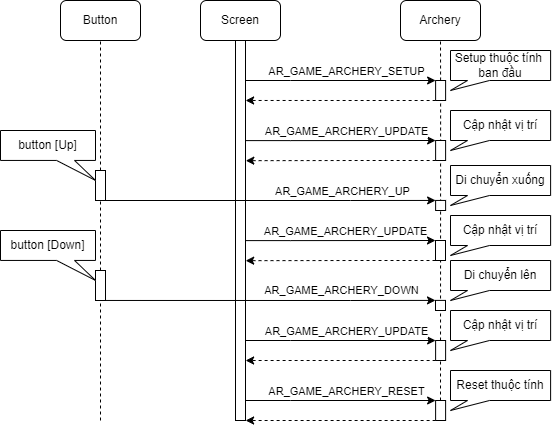

The diagram above was exported from draw.io. Its source (the exported page's mxGraphModel, read from the mxfile embedded in the PNG):
<mxGraphModel dx="606" dy="612" grid="1" gridSize="10" guides="1" tooltips="1" connect="1" arrows="1" fold="1" page="1" pageScale="1" pageWidth="850" pageHeight="1100" math="0" shadow="0">
  <root>
    <mxCell id="0" />
    <mxCell id="1" parent="0" />
    <mxCell id="2W3vLu9KmN9YGZMTVSio-1" value="Screen" style="rounded=1;whiteSpace=wrap;html=1;" parent="1" vertex="1">
      <mxGeometry x="280" y="80" width="80" height="40" as="geometry" />
    </mxCell>
    <mxCell id="2W3vLu9KmN9YGZMTVSio-2" value="Button" style="rounded=1;whiteSpace=wrap;html=1;" parent="1" vertex="1">
      <mxGeometry x="140" y="80" width="80" height="40" as="geometry" />
    </mxCell>
    <mxCell id="2W3vLu9KmN9YGZMTVSio-3" value="Archery" style="rounded=1;whiteSpace=wrap;html=1;" parent="1" vertex="1">
      <mxGeometry x="480" y="80" width="80" height="40" as="geometry" />
    </mxCell>
    <mxCell id="2W3vLu9KmN9YGZMTVSio-4" value="" style="endArrow=none;dashed=1;html=1;rounded=0;entryX=0.5;entryY=1;entryDx=0;entryDy=0;" parent="1" target="2W3vLu9KmN9YGZMTVSio-1" edge="1">
      <mxGeometry width="50" height="50" relative="1" as="geometry">
        <mxPoint x="320" y="480" as="sourcePoint" />
        <mxPoint x="580" y="270" as="targetPoint" />
      </mxGeometry>
    </mxCell>
    <mxCell id="2W3vLu9KmN9YGZMTVSio-5" value="" style="endArrow=none;dashed=1;html=1;rounded=0;entryX=0.5;entryY=1;entryDx=0;entryDy=0;" parent="1" source="2W3vLu9KmN9YGZMTVSio-11" target="2W3vLu9KmN9YGZMTVSio-2" edge="1">
      <mxGeometry width="50" height="50" relative="1" as="geometry">
        <mxPoint x="180" y="480" as="sourcePoint" />
        <mxPoint x="30" y="130" as="targetPoint" />
      </mxGeometry>
    </mxCell>
    <mxCell id="2W3vLu9KmN9YGZMTVSio-6" value="" style="endArrow=none;dashed=1;html=1;rounded=0;entryX=0.5;entryY=1;entryDx=0;entryDy=0;" parent="1" source="2W3vLu9KmN9YGZMTVSio-9" target="2W3vLu9KmN9YGZMTVSio-3" edge="1">
      <mxGeometry width="50" height="50" relative="1" as="geometry">
        <mxPoint x="520" y="490" as="sourcePoint" />
        <mxPoint x="520" y="130" as="targetPoint" />
      </mxGeometry>
    </mxCell>
    <mxCell id="2W3vLu9KmN9YGZMTVSio-14" value="" style="edgeStyle=orthogonalEdgeStyle;rounded=0;orthogonalLoop=1;jettySize=auto;html=1;entryX=0;entryY=0;entryDx=0;entryDy=0;" parent="1" target="2W3vLu9KmN9YGZMTVSio-9" edge="1">
      <mxGeometry relative="1" as="geometry">
        <mxPoint x="325.11" y="160" as="sourcePoint" />
        <mxPoint x="410.11" y="310.0000000000001" as="targetPoint" />
        <Array as="points">
          <mxPoint x="370.11" y="160" />
          <mxPoint x="370.11" y="160" />
        </Array>
      </mxGeometry>
    </mxCell>
    <mxCell id="2W3vLu9KmN9YGZMTVSio-15" value="AR_GAME_ARCHERY_SETUP" style="edgeLabel;html=1;align=center;verticalAlign=middle;resizable=0;points=[];" parent="2W3vLu9KmN9YGZMTVSio-14" vertex="1" connectable="0">
      <mxGeometry x="-0.0338" y="-2" relative="1" as="geometry">
        <mxPoint x="8" y="-12" as="offset" />
      </mxGeometry>
    </mxCell>
    <mxCell id="2W3vLu9KmN9YGZMTVSio-7" value="" style="rounded=0;whiteSpace=wrap;html=1;" parent="1" vertex="1">
      <mxGeometry x="315" y="120" width="10" height="380" as="geometry" />
    </mxCell>
    <mxCell id="2W3vLu9KmN9YGZMTVSio-10" value="" style="endArrow=none;dashed=1;html=1;rounded=0;entryX=0.5;entryY=1;entryDx=0;entryDy=0;" parent="1" target="2W3vLu9KmN9YGZMTVSio-9" edge="1">
      <mxGeometry width="50" height="50" relative="1" as="geometry">
        <mxPoint x="520" y="480" as="sourcePoint" />
        <mxPoint x="520" y="120" as="targetPoint" />
      </mxGeometry>
    </mxCell>
    <mxCell id="2W3vLu9KmN9YGZMTVSio-17" value="" style="edgeStyle=orthogonalEdgeStyle;rounded=0;orthogonalLoop=1;jettySize=auto;html=1;exitX=0;exitY=1;exitDx=0;exitDy=0;entryX=1;entryY=0.147;entryDx=0;entryDy=0;entryPerimeter=0;dashed=1;" parent="1" source="2W3vLu9KmN9YGZMTVSio-9" edge="1">
      <mxGeometry relative="1" as="geometry">
        <mxPoint x="325.1099999999999" y="179.97999999999996" as="targetPoint" />
        <Array as="points">
          <mxPoint x="440.11" y="180" />
          <mxPoint x="440.11" y="180" />
        </Array>
      </mxGeometry>
    </mxCell>
    <mxCell id="2W3vLu9KmN9YGZMTVSio-9" value="" style="rounded=0;whiteSpace=wrap;html=1;" parent="1" vertex="1">
      <mxGeometry x="515.11" y="160" width="10" height="20" as="geometry" />
    </mxCell>
    <mxCell id="2W3vLu9KmN9YGZMTVSio-12" value="" style="endArrow=none;dashed=1;html=1;rounded=0;entryX=0.5;entryY=1;entryDx=0;entryDy=0;" parent="1" source="2W3vLu9KmN9YGZMTVSio-27" target="2W3vLu9KmN9YGZMTVSio-11" edge="1">
      <mxGeometry width="50" height="50" relative="1" as="geometry">
        <mxPoint x="180" y="480" as="sourcePoint" />
        <mxPoint x="180" y="120" as="targetPoint" />
      </mxGeometry>
    </mxCell>
    <mxCell id="2W3vLu9KmN9YGZMTVSio-11" value="" style="rounded=0;whiteSpace=wrap;html=1;" parent="1" vertex="1">
      <mxGeometry x="175" y="250" width="10" height="30" as="geometry" />
    </mxCell>
    <mxCell id="2W3vLu9KmN9YGZMTVSio-19" value="" style="edgeStyle=orthogonalEdgeStyle;rounded=0;orthogonalLoop=1;jettySize=auto;html=1;entryX=0;entryY=0;entryDx=0;entryDy=0;exitX=0.989;exitY=0.265;exitDx=0;exitDy=0;exitPerimeter=0;" parent="1" target="2W3vLu9KmN9YGZMTVSio-22" edge="1">
      <mxGeometry relative="1" as="geometry">
        <mxPoint x="324.9999999999998" y="220.09999999999997" as="sourcePoint" />
        <mxPoint x="410.11" y="370.0000000000001" as="targetPoint" />
        <Array as="points">
          <mxPoint x="370.11" y="220" />
        </Array>
      </mxGeometry>
    </mxCell>
    <mxCell id="2W3vLu9KmN9YGZMTVSio-20" value="AR_GAME_ARCHERY_UPDATE" style="edgeLabel;html=1;align=center;verticalAlign=middle;resizable=0;points=[];" parent="2W3vLu9KmN9YGZMTVSio-19" vertex="1" connectable="0">
      <mxGeometry x="-0.0338" y="-2" relative="1" as="geometry">
        <mxPoint x="8" y="-12" as="offset" />
      </mxGeometry>
    </mxCell>
    <mxCell id="2W3vLu9KmN9YGZMTVSio-21" value="" style="edgeStyle=orthogonalEdgeStyle;rounded=0;orthogonalLoop=1;jettySize=auto;html=1;exitX=0;exitY=1;exitDx=0;exitDy=0;dashed=1;entryX=1.019;entryY=0.324;entryDx=0;entryDy=0;entryPerimeter=0;" parent="1" source="2W3vLu9KmN9YGZMTVSio-22" edge="1">
      <mxGeometry relative="1" as="geometry">
        <mxPoint x="325.29999999999984" y="240.16000000000008" as="targetPoint" />
        <Array as="points">
          <mxPoint x="440.11" y="240" />
        </Array>
      </mxGeometry>
    </mxCell>
    <mxCell id="2W3vLu9KmN9YGZMTVSio-22" value="" style="rounded=0;whiteSpace=wrap;html=1;" parent="1" vertex="1">
      <mxGeometry x="515.11" y="220" width="10" height="20" as="geometry" />
    </mxCell>
    <mxCell id="2W3vLu9KmN9YGZMTVSio-23" value="" style="edgeStyle=orthogonalEdgeStyle;rounded=0;orthogonalLoop=1;jettySize=auto;html=1;entryX=0;entryY=0;entryDx=0;entryDy=0;exitX=0.989;exitY=0.265;exitDx=0;exitDy=0;exitPerimeter=0;" parent="1" target="2W3vLu9KmN9YGZMTVSio-26" edge="1">
      <mxGeometry relative="1" as="geometry">
        <mxPoint x="325.11" y="420" as="sourcePoint" />
        <mxPoint x="410.11" y="570.0000000000001" as="targetPoint" />
        <Array as="points">
          <mxPoint x="370.11" y="420" />
        </Array>
      </mxGeometry>
    </mxCell>
    <mxCell id="2W3vLu9KmN9YGZMTVSio-24" value="AR_GAME_ARCHERY_UPDATE" style="edgeLabel;html=1;align=center;verticalAlign=middle;resizable=0;points=[];" parent="2W3vLu9KmN9YGZMTVSio-23" vertex="1" connectable="0">
      <mxGeometry x="-0.0338" y="-2" relative="1" as="geometry">
        <mxPoint x="8" y="-12" as="offset" />
      </mxGeometry>
    </mxCell>
    <mxCell id="2W3vLu9KmN9YGZMTVSio-25" value="" style="edgeStyle=orthogonalEdgeStyle;rounded=0;orthogonalLoop=1;jettySize=auto;html=1;exitX=0;exitY=1;exitDx=0;exitDy=0;dashed=1;entryX=1.019;entryY=0.324;entryDx=0;entryDy=0;entryPerimeter=0;" parent="1" source="2W3vLu9KmN9YGZMTVSio-26" edge="1">
      <mxGeometry relative="1" as="geometry">
        <mxPoint x="325.11" y="440" as="targetPoint" />
        <Array as="points">
          <mxPoint x="440.11" y="440" />
        </Array>
      </mxGeometry>
    </mxCell>
    <mxCell id="2W3vLu9KmN9YGZMTVSio-26" value="" style="rounded=0;whiteSpace=wrap;html=1;" parent="1" vertex="1">
      <mxGeometry x="515.11" y="420" width="10" height="20" as="geometry" />
    </mxCell>
    <mxCell id="2W3vLu9KmN9YGZMTVSio-29" value="" style="endArrow=none;dashed=1;html=1;rounded=0;entryX=0.5;entryY=1;entryDx=0;entryDy=0;" parent="1" target="2W3vLu9KmN9YGZMTVSio-27" edge="1">
      <mxGeometry width="50" height="50" relative="1" as="geometry">
        <mxPoint x="180" y="500" as="sourcePoint" />
        <mxPoint x="180" y="280" as="targetPoint" />
      </mxGeometry>
    </mxCell>
    <mxCell id="2W3vLu9KmN9YGZMTVSio-27" value="" style="rounded=0;whiteSpace=wrap;html=1;" parent="1" vertex="1">
      <mxGeometry x="175" y="350" width="10" height="30" as="geometry" />
    </mxCell>
    <mxCell id="2W3vLu9KmN9YGZMTVSio-30" value="" style="edgeStyle=orthogonalEdgeStyle;rounded=0;orthogonalLoop=1;jettySize=auto;html=1;entryX=0;entryY=0;entryDx=0;entryDy=0;exitX=1;exitY=1;exitDx=0;exitDy=0;" parent="1" source="2W3vLu9KmN9YGZMTVSio-11" target="2W3vLu9KmN9YGZMTVSio-33" edge="1">
      <mxGeometry relative="1" as="geometry">
        <mxPoint x="324.9999999999998" y="280.03999999999996" as="sourcePoint" />
        <mxPoint x="410.11" y="429.9400000000001" as="targetPoint" />
        <Array as="points">
          <mxPoint x="430" y="280" />
          <mxPoint x="430" y="280" />
        </Array>
      </mxGeometry>
    </mxCell>
    <mxCell id="2W3vLu9KmN9YGZMTVSio-31" value="AR_GAME_ARCHERY_UP" style="edgeLabel;html=1;align=center;verticalAlign=middle;resizable=0;points=[];" parent="2W3vLu9KmN9YGZMTVSio-30" vertex="1" connectable="0">
      <mxGeometry x="-0.0338" y="-2" relative="1" as="geometry">
        <mxPoint x="77" y="-12" as="offset" />
      </mxGeometry>
    </mxCell>
    <mxCell id="2W3vLu9KmN9YGZMTVSio-33" value="" style="rounded=0;whiteSpace=wrap;html=1;" parent="1" vertex="1">
      <mxGeometry x="515.11" y="279.94" width="10" height="10.06" as="geometry" />
    </mxCell>
    <mxCell id="2W3vLu9KmN9YGZMTVSio-34" value="" style="edgeStyle=orthogonalEdgeStyle;rounded=0;orthogonalLoop=1;jettySize=auto;html=1;entryX=0;entryY=0;entryDx=0;entryDy=0;exitX=0.989;exitY=0.265;exitDx=0;exitDy=0;exitPerimeter=0;" parent="1" target="2W3vLu9KmN9YGZMTVSio-37" edge="1">
      <mxGeometry relative="1" as="geometry">
        <mxPoint x="324.88999999999976" y="320.09999999999997" as="sourcePoint" />
        <mxPoint x="410" y="470.0000000000001" as="targetPoint" />
        <Array as="points">
          <mxPoint x="370" y="320" />
        </Array>
      </mxGeometry>
    </mxCell>
    <mxCell id="2W3vLu9KmN9YGZMTVSio-35" value="AR_GAME_ARCHERY_UPDATE" style="edgeLabel;html=1;align=center;verticalAlign=middle;resizable=0;points=[];" parent="2W3vLu9KmN9YGZMTVSio-34" vertex="1" connectable="0">
      <mxGeometry x="-0.0338" y="-2" relative="1" as="geometry">
        <mxPoint x="8" y="-12" as="offset" />
      </mxGeometry>
    </mxCell>
    <mxCell id="2W3vLu9KmN9YGZMTVSio-36" value="" style="edgeStyle=orthogonalEdgeStyle;rounded=0;orthogonalLoop=1;jettySize=auto;html=1;exitX=0;exitY=1;exitDx=0;exitDy=0;dashed=1;entryX=1.019;entryY=0.324;entryDx=0;entryDy=0;entryPerimeter=0;" parent="1" source="2W3vLu9KmN9YGZMTVSio-37" edge="1">
      <mxGeometry relative="1" as="geometry">
        <mxPoint x="325.1899999999998" y="340.1600000000001" as="targetPoint" />
        <Array as="points">
          <mxPoint x="440" y="340" />
        </Array>
      </mxGeometry>
    </mxCell>
    <mxCell id="2W3vLu9KmN9YGZMTVSio-37" value="" style="rounded=0;whiteSpace=wrap;html=1;" parent="1" vertex="1">
      <mxGeometry x="515" y="320" width="10" height="20" as="geometry" />
    </mxCell>
    <mxCell id="2W3vLu9KmN9YGZMTVSio-38" value="" style="edgeStyle=orthogonalEdgeStyle;rounded=0;orthogonalLoop=1;jettySize=auto;html=1;entryX=0;entryY=0;entryDx=0;entryDy=0;exitX=1;exitY=1;exitDx=0;exitDy=0;" parent="1" target="2W3vLu9KmN9YGZMTVSio-40" edge="1">
      <mxGeometry relative="1" as="geometry">
        <mxPoint x="184.89" y="379.96" as="sourcePoint" />
        <mxPoint x="410" y="529.9000000000001" as="targetPoint" />
        <Array as="points">
          <mxPoint x="429.89" y="379.96" />
          <mxPoint x="429.89" y="379.96" />
        </Array>
      </mxGeometry>
    </mxCell>
    <mxCell id="2W3vLu9KmN9YGZMTVSio-39" value="AR_GAME_ARCHERY_DOWN" style="edgeLabel;html=1;align=center;verticalAlign=middle;resizable=0;points=[];" parent="2W3vLu9KmN9YGZMTVSio-38" vertex="1" connectable="0">
      <mxGeometry x="-0.0338" y="-2" relative="1" as="geometry">
        <mxPoint x="77" y="-12" as="offset" />
      </mxGeometry>
    </mxCell>
    <mxCell id="2W3vLu9KmN9YGZMTVSio-40" value="" style="rounded=0;whiteSpace=wrap;html=1;" parent="1" vertex="1">
      <mxGeometry x="515" y="379.9" width="10" height="10.1" as="geometry" />
    </mxCell>
    <mxCell id="2W3vLu9KmN9YGZMTVSio-42" value="" style="edgeStyle=orthogonalEdgeStyle;rounded=0;orthogonalLoop=1;jettySize=auto;html=1;entryX=0;entryY=0;entryDx=0;entryDy=0;exitX=0.989;exitY=0.265;exitDx=0;exitDy=0;exitPerimeter=0;" parent="1" target="2W3vLu9KmN9YGZMTVSio-45" edge="1">
      <mxGeometry relative="1" as="geometry">
        <mxPoint x="325.11" y="480" as="sourcePoint" />
        <mxPoint x="410.11" y="630.0000000000001" as="targetPoint" />
        <Array as="points">
          <mxPoint x="370.11" y="480" />
        </Array>
      </mxGeometry>
    </mxCell>
    <mxCell id="2W3vLu9KmN9YGZMTVSio-43" value="AR_GAME_ARCHERY_RESET" style="edgeLabel;html=1;align=center;verticalAlign=middle;resizable=0;points=[];" parent="2W3vLu9KmN9YGZMTVSio-42" vertex="1" connectable="0">
      <mxGeometry x="-0.0338" y="-2" relative="1" as="geometry">
        <mxPoint x="8" y="-12" as="offset" />
      </mxGeometry>
    </mxCell>
    <mxCell id="2W3vLu9KmN9YGZMTVSio-44" value="" style="edgeStyle=orthogonalEdgeStyle;rounded=0;orthogonalLoop=1;jettySize=auto;html=1;exitX=0;exitY=1;exitDx=0;exitDy=0;dashed=1;entryX=1.019;entryY=0.324;entryDx=0;entryDy=0;entryPerimeter=0;" parent="1" source="2W3vLu9KmN9YGZMTVSio-45" edge="1">
      <mxGeometry relative="1" as="geometry">
        <mxPoint x="325.11" y="500" as="targetPoint" />
        <Array as="points">
          <mxPoint x="440.11" y="500" />
        </Array>
      </mxGeometry>
    </mxCell>
    <mxCell id="2W3vLu9KmN9YGZMTVSio-45" value="" style="rounded=0;whiteSpace=wrap;html=1;" parent="1" vertex="1">
      <mxGeometry x="515.11" y="480" width="10" height="20" as="geometry" />
    </mxCell>
    <mxCell id="2W3vLu9KmN9YGZMTVSio-51" value="button [Down]" style="shape=callout;whiteSpace=wrap;html=1;perimeter=calloutPerimeter;position2=1;base=18;size=20;position=0.59;" parent="1" vertex="1">
      <mxGeometry x="80" y="310" width="95" height="49.94" as="geometry" />
    </mxCell>
    <mxCell id="2W3vLu9KmN9YGZMTVSio-52" value="Setup thuộc tính&amp;nbsp;&lt;br&gt;ban đầu" style="shape=callout;whiteSpace=wrap;html=1;perimeter=calloutPerimeter;position2=0;base=22;size=10;position=0.17;" parent="1" vertex="1">
      <mxGeometry x="530" y="130" width="100.11" height="40" as="geometry" />
    </mxCell>
    <mxCell id="2W3vLu9KmN9YGZMTVSio-53" value="Cập nhật vị trí" style="shape=callout;whiteSpace=wrap;html=1;perimeter=calloutPerimeter;position2=0;base=22;size=10;position=0.17;" parent="1" vertex="1">
      <mxGeometry x="530" y="190" width="100.11" height="40" as="geometry" />
    </mxCell>
    <mxCell id="2W3vLu9KmN9YGZMTVSio-54" value="Di chuyển xuống" style="shape=callout;whiteSpace=wrap;html=1;perimeter=calloutPerimeter;position2=0;base=22;size=10;position=0.17;" parent="1" vertex="1">
      <mxGeometry x="530" y="245" width="100.11" height="40" as="geometry" />
    </mxCell>
    <mxCell id="2W3vLu9KmN9YGZMTVSio-55" value="Cập nhật vị trí" style="shape=callout;whiteSpace=wrap;html=1;perimeter=calloutPerimeter;position2=0;base=22;size=10;position=0.17;" parent="1" vertex="1">
      <mxGeometry x="530" y="295" width="100.11" height="40" as="geometry" />
    </mxCell>
    <mxCell id="2W3vLu9KmN9YGZMTVSio-56" value="Di chuyển lên" style="shape=callout;whiteSpace=wrap;html=1;perimeter=calloutPerimeter;position2=0;base=22;size=10;position=0.17;" parent="1" vertex="1">
      <mxGeometry x="530" y="340" width="100.11" height="40" as="geometry" />
    </mxCell>
    <mxCell id="2W3vLu9KmN9YGZMTVSio-57" value="Cập nhật vị trí" style="shape=callout;whiteSpace=wrap;html=1;perimeter=calloutPerimeter;position2=0;base=22;size=10;position=0.17;" parent="1" vertex="1">
      <mxGeometry x="530" y="390" width="100.11" height="40" as="geometry" />
    </mxCell>
    <mxCell id="2W3vLu9KmN9YGZMTVSio-59" value="Reset thuộc tính" style="shape=callout;whiteSpace=wrap;html=1;perimeter=calloutPerimeter;position2=0;base=22;size=10;position=0.17;" parent="1" vertex="1">
      <mxGeometry x="530" y="450" width="100.11" height="40" as="geometry" />
    </mxCell>
    <mxCell id="2W3vLu9KmN9YGZMTVSio-60" value="button [Up]" style="shape=callout;whiteSpace=wrap;html=1;perimeter=calloutPerimeter;position2=1;base=18;size=20;position=0.59;" parent="1" vertex="1">
      <mxGeometry x="80" y="210" width="95" height="49.94" as="geometry" />
    </mxCell>
  </root>
</mxGraphModel>